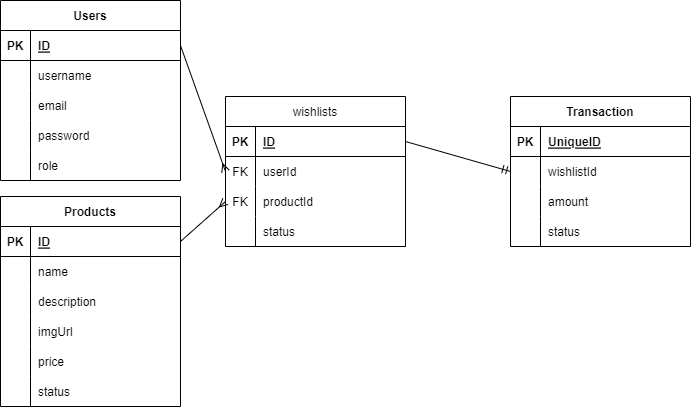

The diagram above was exported from draw.io. Its source (the exported page's mxGraphModel, read from the mxfile embedded in the PNG):
<mxGraphModel dx="982" dy="604" grid="1" gridSize="10" guides="1" tooltips="1" connect="1" arrows="1" fold="1" page="1" pageScale="1" pageWidth="850" pageHeight="1100" math="0" shadow="0">
  <root>
    <mxCell id="0" />
    <mxCell id="1" parent="0" />
    <mxCell id="2" value="Users" style="shape=table;startSize=30;container=1;collapsible=1;childLayout=tableLayout;fixedRows=1;rowLines=0;fontStyle=1;align=center;resizeLast=1;" vertex="1" parent="1">
      <mxGeometry x="20" y="44" width="180" height="180" as="geometry" />
    </mxCell>
    <mxCell id="3" value="" style="shape=tableRow;horizontal=0;startSize=0;swimlaneHead=0;swimlaneBody=0;fillColor=none;collapsible=0;dropTarget=0;points=[[0,0.5],[1,0.5]];portConstraint=eastwest;top=0;left=0;right=0;bottom=1;" vertex="1" parent="2">
      <mxGeometry y="30" width="180" height="30" as="geometry" />
    </mxCell>
    <mxCell id="4" value="PK" style="shape=partialRectangle;connectable=0;fillColor=none;top=0;left=0;bottom=0;right=0;fontStyle=1;overflow=hidden;" vertex="1" parent="3">
      <mxGeometry width="30" height="30" as="geometry">
        <mxRectangle width="30" height="30" as="alternateBounds" />
      </mxGeometry>
    </mxCell>
    <mxCell id="5" value="ID" style="shape=partialRectangle;connectable=0;fillColor=none;top=0;left=0;bottom=0;right=0;align=left;spacingLeft=6;fontStyle=5;overflow=hidden;" vertex="1" parent="3">
      <mxGeometry x="30" width="150" height="30" as="geometry">
        <mxRectangle width="150" height="30" as="alternateBounds" />
      </mxGeometry>
    </mxCell>
    <mxCell id="6" value="" style="shape=tableRow;horizontal=0;startSize=0;swimlaneHead=0;swimlaneBody=0;fillColor=none;collapsible=0;dropTarget=0;points=[[0,0.5],[1,0.5]];portConstraint=eastwest;top=0;left=0;right=0;bottom=0;" vertex="1" parent="2">
      <mxGeometry y="60" width="180" height="30" as="geometry" />
    </mxCell>
    <mxCell id="7" value="" style="shape=partialRectangle;connectable=0;fillColor=none;top=0;left=0;bottom=0;right=0;editable=1;overflow=hidden;" vertex="1" parent="6">
      <mxGeometry width="30" height="30" as="geometry">
        <mxRectangle width="30" height="30" as="alternateBounds" />
      </mxGeometry>
    </mxCell>
    <mxCell id="8" value="username" style="shape=partialRectangle;connectable=0;fillColor=none;top=0;left=0;bottom=0;right=0;align=left;spacingLeft=6;overflow=hidden;" vertex="1" parent="6">
      <mxGeometry x="30" width="150" height="30" as="geometry">
        <mxRectangle width="150" height="30" as="alternateBounds" />
      </mxGeometry>
    </mxCell>
    <mxCell id="9" value="" style="shape=tableRow;horizontal=0;startSize=0;swimlaneHead=0;swimlaneBody=0;fillColor=none;collapsible=0;dropTarget=0;points=[[0,0.5],[1,0.5]];portConstraint=eastwest;top=0;left=0;right=0;bottom=0;" vertex="1" parent="2">
      <mxGeometry y="90" width="180" height="30" as="geometry" />
    </mxCell>
    <mxCell id="10" value="" style="shape=partialRectangle;connectable=0;fillColor=none;top=0;left=0;bottom=0;right=0;editable=1;overflow=hidden;" vertex="1" parent="9">
      <mxGeometry width="30" height="30" as="geometry">
        <mxRectangle width="30" height="30" as="alternateBounds" />
      </mxGeometry>
    </mxCell>
    <mxCell id="11" value="email" style="shape=partialRectangle;connectable=0;fillColor=none;top=0;left=0;bottom=0;right=0;align=left;spacingLeft=6;overflow=hidden;" vertex="1" parent="9">
      <mxGeometry x="30" width="150" height="30" as="geometry">
        <mxRectangle width="150" height="30" as="alternateBounds" />
      </mxGeometry>
    </mxCell>
    <mxCell id="12" value="" style="shape=tableRow;horizontal=0;startSize=0;swimlaneHead=0;swimlaneBody=0;fillColor=none;collapsible=0;dropTarget=0;points=[[0,0.5],[1,0.5]];portConstraint=eastwest;top=0;left=0;right=0;bottom=0;" vertex="1" parent="2">
      <mxGeometry y="120" width="180" height="30" as="geometry" />
    </mxCell>
    <mxCell id="13" value="" style="shape=partialRectangle;connectable=0;fillColor=none;top=0;left=0;bottom=0;right=0;editable=1;overflow=hidden;" vertex="1" parent="12">
      <mxGeometry width="30" height="30" as="geometry">
        <mxRectangle width="30" height="30" as="alternateBounds" />
      </mxGeometry>
    </mxCell>
    <mxCell id="14" value="password" style="shape=partialRectangle;connectable=0;fillColor=none;top=0;left=0;bottom=0;right=0;align=left;spacingLeft=6;overflow=hidden;" vertex="1" parent="12">
      <mxGeometry x="30" width="150" height="30" as="geometry">
        <mxRectangle width="150" height="30" as="alternateBounds" />
      </mxGeometry>
    </mxCell>
    <mxCell id="15" value="" style="shape=tableRow;horizontal=0;startSize=0;swimlaneHead=0;swimlaneBody=0;fillColor=none;collapsible=0;dropTarget=0;points=[[0,0.5],[1,0.5]];portConstraint=eastwest;top=0;left=0;right=0;bottom=0;" vertex="1" parent="2">
      <mxGeometry y="150" width="180" height="30" as="geometry" />
    </mxCell>
    <mxCell id="16" value="" style="shape=partialRectangle;connectable=0;fillColor=none;top=0;left=0;bottom=0;right=0;editable=1;overflow=hidden;" vertex="1" parent="15">
      <mxGeometry width="30" height="30" as="geometry">
        <mxRectangle width="30" height="30" as="alternateBounds" />
      </mxGeometry>
    </mxCell>
    <mxCell id="17" value="role" style="shape=partialRectangle;connectable=0;fillColor=none;top=0;left=0;bottom=0;right=0;align=left;spacingLeft=6;overflow=hidden;" vertex="1" parent="15">
      <mxGeometry x="30" width="150" height="30" as="geometry">
        <mxRectangle width="150" height="30" as="alternateBounds" />
      </mxGeometry>
    </mxCell>
    <mxCell id="18" value="Products" style="shape=table;startSize=30;container=1;collapsible=1;childLayout=tableLayout;fixedRows=1;rowLines=0;fontStyle=1;align=center;resizeLast=1;" vertex="1" parent="1">
      <mxGeometry x="20" y="240" width="180" height="210" as="geometry" />
    </mxCell>
    <mxCell id="19" value="" style="shape=tableRow;horizontal=0;startSize=0;swimlaneHead=0;swimlaneBody=0;fillColor=none;collapsible=0;dropTarget=0;points=[[0,0.5],[1,0.5]];portConstraint=eastwest;top=0;left=0;right=0;bottom=1;" vertex="1" parent="18">
      <mxGeometry y="30" width="180" height="30" as="geometry" />
    </mxCell>
    <mxCell id="20" value="PK" style="shape=partialRectangle;connectable=0;fillColor=none;top=0;left=0;bottom=0;right=0;fontStyle=1;overflow=hidden;" vertex="1" parent="19">
      <mxGeometry width="30" height="30" as="geometry">
        <mxRectangle width="30" height="30" as="alternateBounds" />
      </mxGeometry>
    </mxCell>
    <mxCell id="21" value="ID" style="shape=partialRectangle;connectable=0;fillColor=none;top=0;left=0;bottom=0;right=0;align=left;spacingLeft=6;fontStyle=5;overflow=hidden;" vertex="1" parent="19">
      <mxGeometry x="30" width="150" height="30" as="geometry">
        <mxRectangle width="150" height="30" as="alternateBounds" />
      </mxGeometry>
    </mxCell>
    <mxCell id="22" value="" style="shape=tableRow;horizontal=0;startSize=0;swimlaneHead=0;swimlaneBody=0;fillColor=none;collapsible=0;dropTarget=0;points=[[0,0.5],[1,0.5]];portConstraint=eastwest;top=0;left=0;right=0;bottom=0;" vertex="1" parent="18">
      <mxGeometry y="60" width="180" height="30" as="geometry" />
    </mxCell>
    <mxCell id="23" value="" style="shape=partialRectangle;connectable=0;fillColor=none;top=0;left=0;bottom=0;right=0;editable=1;overflow=hidden;" vertex="1" parent="22">
      <mxGeometry width="30" height="30" as="geometry">
        <mxRectangle width="30" height="30" as="alternateBounds" />
      </mxGeometry>
    </mxCell>
    <mxCell id="24" value="name" style="shape=partialRectangle;connectable=0;fillColor=none;top=0;left=0;bottom=0;right=0;align=left;spacingLeft=6;overflow=hidden;" vertex="1" parent="22">
      <mxGeometry x="30" width="150" height="30" as="geometry">
        <mxRectangle width="150" height="30" as="alternateBounds" />
      </mxGeometry>
    </mxCell>
    <mxCell id="25" value="" style="shape=tableRow;horizontal=0;startSize=0;swimlaneHead=0;swimlaneBody=0;fillColor=none;collapsible=0;dropTarget=0;points=[[0,0.5],[1,0.5]];portConstraint=eastwest;top=0;left=0;right=0;bottom=0;" vertex="1" parent="18">
      <mxGeometry y="90" width="180" height="30" as="geometry" />
    </mxCell>
    <mxCell id="26" value="" style="shape=partialRectangle;connectable=0;fillColor=none;top=0;left=0;bottom=0;right=0;editable=1;overflow=hidden;" vertex="1" parent="25">
      <mxGeometry width="30" height="30" as="geometry">
        <mxRectangle width="30" height="30" as="alternateBounds" />
      </mxGeometry>
    </mxCell>
    <mxCell id="27" value="description" style="shape=partialRectangle;connectable=0;fillColor=none;top=0;left=0;bottom=0;right=0;align=left;spacingLeft=6;overflow=hidden;" vertex="1" parent="25">
      <mxGeometry x="30" width="150" height="30" as="geometry">
        <mxRectangle width="150" height="30" as="alternateBounds" />
      </mxGeometry>
    </mxCell>
    <mxCell id="28" value="" style="shape=tableRow;horizontal=0;startSize=0;swimlaneHead=0;swimlaneBody=0;fillColor=none;collapsible=0;dropTarget=0;points=[[0,0.5],[1,0.5]];portConstraint=eastwest;top=0;left=0;right=0;bottom=0;" vertex="1" parent="18">
      <mxGeometry y="120" width="180" height="30" as="geometry" />
    </mxCell>
    <mxCell id="29" value="" style="shape=partialRectangle;connectable=0;fillColor=none;top=0;left=0;bottom=0;right=0;editable=1;overflow=hidden;" vertex="1" parent="28">
      <mxGeometry width="30" height="30" as="geometry">
        <mxRectangle width="30" height="30" as="alternateBounds" />
      </mxGeometry>
    </mxCell>
    <mxCell id="30" value="imgUrl" style="shape=partialRectangle;connectable=0;fillColor=none;top=0;left=0;bottom=0;right=0;align=left;spacingLeft=6;overflow=hidden;" vertex="1" parent="28">
      <mxGeometry x="30" width="150" height="30" as="geometry">
        <mxRectangle width="150" height="30" as="alternateBounds" />
      </mxGeometry>
    </mxCell>
    <mxCell id="31" value="" style="shape=tableRow;horizontal=0;startSize=0;swimlaneHead=0;swimlaneBody=0;fillColor=none;collapsible=0;dropTarget=0;points=[[0,0.5],[1,0.5]];portConstraint=eastwest;top=0;left=0;right=0;bottom=0;" vertex="1" parent="18">
      <mxGeometry y="150" width="180" height="30" as="geometry" />
    </mxCell>
    <mxCell id="32" value="" style="shape=partialRectangle;connectable=0;fillColor=none;top=0;left=0;bottom=0;right=0;editable=1;overflow=hidden;" vertex="1" parent="31">
      <mxGeometry width="30" height="30" as="geometry">
        <mxRectangle width="30" height="30" as="alternateBounds" />
      </mxGeometry>
    </mxCell>
    <mxCell id="33" value="price" style="shape=partialRectangle;connectable=0;fillColor=none;top=0;left=0;bottom=0;right=0;align=left;spacingLeft=6;overflow=hidden;" vertex="1" parent="31">
      <mxGeometry x="30" width="150" height="30" as="geometry">
        <mxRectangle width="150" height="30" as="alternateBounds" />
      </mxGeometry>
    </mxCell>
    <mxCell id="34" value="" style="shape=tableRow;horizontal=0;startSize=0;swimlaneHead=0;swimlaneBody=0;fillColor=none;collapsible=0;dropTarget=0;points=[[0,0.5],[1,0.5]];portConstraint=eastwest;top=0;left=0;right=0;bottom=0;" vertex="1" parent="18">
      <mxGeometry y="180" width="180" height="30" as="geometry" />
    </mxCell>
    <mxCell id="35" value="" style="shape=partialRectangle;connectable=0;fillColor=none;top=0;left=0;bottom=0;right=0;editable=1;overflow=hidden;" vertex="1" parent="34">
      <mxGeometry width="30" height="30" as="geometry">
        <mxRectangle width="30" height="30" as="alternateBounds" />
      </mxGeometry>
    </mxCell>
    <mxCell id="36" value="status" style="shape=partialRectangle;connectable=0;fillColor=none;top=0;left=0;bottom=0;right=0;align=left;spacingLeft=6;overflow=hidden;" vertex="1" parent="34">
      <mxGeometry x="30" width="150" height="30" as="geometry">
        <mxRectangle width="150" height="30" as="alternateBounds" />
      </mxGeometry>
    </mxCell>
    <mxCell id="37" value="wishlists" style="shape=table;startSize=30;container=1;collapsible=1;childLayout=tableLayout;fixedRows=1;rowLines=0;fontStyle=0;align=center;resizeLast=1;" vertex="1" parent="1">
      <mxGeometry x="245" y="140" width="180" height="150" as="geometry" />
    </mxCell>
    <mxCell id="38" value="" style="shape=tableRow;horizontal=0;startSize=0;swimlaneHead=0;swimlaneBody=0;fillColor=none;collapsible=0;dropTarget=0;points=[[0,0.5],[1,0.5]];portConstraint=eastwest;top=0;left=0;right=0;bottom=1;" vertex="1" parent="37">
      <mxGeometry y="30" width="180" height="30" as="geometry" />
    </mxCell>
    <mxCell id="39" value="PK" style="shape=partialRectangle;connectable=0;fillColor=none;top=0;left=0;bottom=0;right=0;fontStyle=1;overflow=hidden;" vertex="1" parent="38">
      <mxGeometry width="30" height="30" as="geometry">
        <mxRectangle width="30" height="30" as="alternateBounds" />
      </mxGeometry>
    </mxCell>
    <mxCell id="40" value="ID" style="shape=partialRectangle;connectable=0;fillColor=none;top=0;left=0;bottom=0;right=0;align=left;spacingLeft=6;fontStyle=5;overflow=hidden;" vertex="1" parent="38">
      <mxGeometry x="30" width="150" height="30" as="geometry">
        <mxRectangle width="150" height="30" as="alternateBounds" />
      </mxGeometry>
    </mxCell>
    <mxCell id="41" value="" style="shape=tableRow;horizontal=0;startSize=0;swimlaneHead=0;swimlaneBody=0;fillColor=none;collapsible=0;dropTarget=0;points=[[0,0.5],[1,0.5]];portConstraint=eastwest;top=0;left=0;right=0;bottom=0;" vertex="1" parent="37">
      <mxGeometry y="60" width="180" height="30" as="geometry" />
    </mxCell>
    <mxCell id="42" value="FK" style="shape=partialRectangle;connectable=0;fillColor=none;top=0;left=0;bottom=0;right=0;editable=1;overflow=hidden;" vertex="1" parent="41">
      <mxGeometry width="30" height="30" as="geometry">
        <mxRectangle width="30" height="30" as="alternateBounds" />
      </mxGeometry>
    </mxCell>
    <mxCell id="43" value="userId" style="shape=partialRectangle;connectable=0;fillColor=none;top=0;left=0;bottom=0;right=0;align=left;spacingLeft=6;overflow=hidden;" vertex="1" parent="41">
      <mxGeometry x="30" width="150" height="30" as="geometry">
        <mxRectangle width="150" height="30" as="alternateBounds" />
      </mxGeometry>
    </mxCell>
    <mxCell id="44" value="" style="shape=tableRow;horizontal=0;startSize=0;swimlaneHead=0;swimlaneBody=0;fillColor=none;collapsible=0;dropTarget=0;points=[[0,0.5],[1,0.5]];portConstraint=eastwest;top=0;left=0;right=0;bottom=0;" vertex="1" parent="37">
      <mxGeometry y="90" width="180" height="30" as="geometry" />
    </mxCell>
    <mxCell id="45" value="FK" style="shape=partialRectangle;connectable=0;fillColor=none;top=0;left=0;bottom=0;right=0;editable=1;overflow=hidden;" vertex="1" parent="44">
      <mxGeometry width="30" height="30" as="geometry">
        <mxRectangle width="30" height="30" as="alternateBounds" />
      </mxGeometry>
    </mxCell>
    <mxCell id="46" value="productId" style="shape=partialRectangle;connectable=0;fillColor=none;top=0;left=0;bottom=0;right=0;align=left;spacingLeft=6;overflow=hidden;" vertex="1" parent="44">
      <mxGeometry x="30" width="150" height="30" as="geometry">
        <mxRectangle width="150" height="30" as="alternateBounds" />
      </mxGeometry>
    </mxCell>
    <mxCell id="47" value="" style="shape=tableRow;horizontal=0;startSize=0;swimlaneHead=0;swimlaneBody=0;fillColor=none;collapsible=0;dropTarget=0;points=[[0,0.5],[1,0.5]];portConstraint=eastwest;top=0;left=0;right=0;bottom=0;" vertex="1" parent="37">
      <mxGeometry y="120" width="180" height="30" as="geometry" />
    </mxCell>
    <mxCell id="48" value="" style="shape=partialRectangle;connectable=0;fillColor=none;top=0;left=0;bottom=0;right=0;editable=1;overflow=hidden;" vertex="1" parent="47">
      <mxGeometry width="30" height="30" as="geometry">
        <mxRectangle width="30" height="30" as="alternateBounds" />
      </mxGeometry>
    </mxCell>
    <mxCell id="49" value="status" style="shape=partialRectangle;connectable=0;fillColor=none;top=0;left=0;bottom=0;right=0;align=left;spacingLeft=6;overflow=hidden;" vertex="1" parent="47">
      <mxGeometry x="30" width="150" height="30" as="geometry">
        <mxRectangle width="150" height="30" as="alternateBounds" />
      </mxGeometry>
    </mxCell>
    <mxCell id="50" value="Transaction" style="shape=table;startSize=30;container=1;collapsible=1;childLayout=tableLayout;fixedRows=1;rowLines=0;fontStyle=1;align=center;resizeLast=1;" vertex="1" parent="1">
      <mxGeometry x="530" y="140" width="180" height="150" as="geometry" />
    </mxCell>
    <mxCell id="51" value="" style="shape=tableRow;horizontal=0;startSize=0;swimlaneHead=0;swimlaneBody=0;fillColor=none;collapsible=0;dropTarget=0;points=[[0,0.5],[1,0.5]];portConstraint=eastwest;top=0;left=0;right=0;bottom=1;" vertex="1" parent="50">
      <mxGeometry y="30" width="180" height="30" as="geometry" />
    </mxCell>
    <mxCell id="52" value="PK" style="shape=partialRectangle;connectable=0;fillColor=none;top=0;left=0;bottom=0;right=0;fontStyle=1;overflow=hidden;" vertex="1" parent="51">
      <mxGeometry width="30" height="30" as="geometry">
        <mxRectangle width="30" height="30" as="alternateBounds" />
      </mxGeometry>
    </mxCell>
    <mxCell id="53" value="UniqueID" style="shape=partialRectangle;connectable=0;fillColor=none;top=0;left=0;bottom=0;right=0;align=left;spacingLeft=6;fontStyle=5;overflow=hidden;" vertex="1" parent="51">
      <mxGeometry x="30" width="150" height="30" as="geometry">
        <mxRectangle width="150" height="30" as="alternateBounds" />
      </mxGeometry>
    </mxCell>
    <mxCell id="54" value="" style="shape=tableRow;horizontal=0;startSize=0;swimlaneHead=0;swimlaneBody=0;fillColor=none;collapsible=0;dropTarget=0;points=[[0,0.5],[1,0.5]];portConstraint=eastwest;top=0;left=0;right=0;bottom=0;" vertex="1" parent="50">
      <mxGeometry y="60" width="180" height="30" as="geometry" />
    </mxCell>
    <mxCell id="55" value="" style="shape=partialRectangle;connectable=0;fillColor=none;top=0;left=0;bottom=0;right=0;editable=1;overflow=hidden;" vertex="1" parent="54">
      <mxGeometry width="30" height="30" as="geometry">
        <mxRectangle width="30" height="30" as="alternateBounds" />
      </mxGeometry>
    </mxCell>
    <mxCell id="56" value="wishlistId" style="shape=partialRectangle;connectable=0;fillColor=none;top=0;left=0;bottom=0;right=0;align=left;spacingLeft=6;overflow=hidden;" vertex="1" parent="54">
      <mxGeometry x="30" width="150" height="30" as="geometry">
        <mxRectangle width="150" height="30" as="alternateBounds" />
      </mxGeometry>
    </mxCell>
    <mxCell id="57" value="" style="shape=tableRow;horizontal=0;startSize=0;swimlaneHead=0;swimlaneBody=0;fillColor=none;collapsible=0;dropTarget=0;points=[[0,0.5],[1,0.5]];portConstraint=eastwest;top=0;left=0;right=0;bottom=0;" vertex="1" parent="50">
      <mxGeometry y="90" width="180" height="30" as="geometry" />
    </mxCell>
    <mxCell id="58" value="" style="shape=partialRectangle;connectable=0;fillColor=none;top=0;left=0;bottom=0;right=0;editable=1;overflow=hidden;" vertex="1" parent="57">
      <mxGeometry width="30" height="30" as="geometry">
        <mxRectangle width="30" height="30" as="alternateBounds" />
      </mxGeometry>
    </mxCell>
    <mxCell id="59" value="amount" style="shape=partialRectangle;connectable=0;fillColor=none;top=0;left=0;bottom=0;right=0;align=left;spacingLeft=6;overflow=hidden;" vertex="1" parent="57">
      <mxGeometry x="30" width="150" height="30" as="geometry">
        <mxRectangle width="150" height="30" as="alternateBounds" />
      </mxGeometry>
    </mxCell>
    <mxCell id="60" value="" style="shape=tableRow;horizontal=0;startSize=0;swimlaneHead=0;swimlaneBody=0;fillColor=none;collapsible=0;dropTarget=0;points=[[0,0.5],[1,0.5]];portConstraint=eastwest;top=0;left=0;right=0;bottom=0;" vertex="1" parent="50">
      <mxGeometry y="120" width="180" height="30" as="geometry" />
    </mxCell>
    <mxCell id="61" value="" style="shape=partialRectangle;connectable=0;fillColor=none;top=0;left=0;bottom=0;right=0;editable=1;overflow=hidden;" vertex="1" parent="60">
      <mxGeometry width="30" height="30" as="geometry">
        <mxRectangle width="30" height="30" as="alternateBounds" />
      </mxGeometry>
    </mxCell>
    <mxCell id="62" value="status" style="shape=partialRectangle;connectable=0;fillColor=none;top=0;left=0;bottom=0;right=0;align=left;spacingLeft=6;overflow=hidden;" vertex="1" parent="60">
      <mxGeometry x="30" width="150" height="30" as="geometry">
        <mxRectangle width="150" height="30" as="alternateBounds" />
      </mxGeometry>
    </mxCell>
    <mxCell id="75" style="edgeStyle=none;html=1;exitX=1;exitY=0.5;exitDx=0;exitDy=0;entryX=0;entryY=0.5;entryDx=0;entryDy=0;endArrow=ERmany;endFill=0;" edge="1" parent="1" source="3" target="41">
      <mxGeometry relative="1" as="geometry" />
    </mxCell>
    <mxCell id="76" style="edgeStyle=none;html=1;exitX=1;exitY=0.5;exitDx=0;exitDy=0;entryX=0;entryY=0.5;entryDx=0;entryDy=0;endArrow=ERmany;endFill=0;" edge="1" parent="1" source="19" target="44">
      <mxGeometry relative="1" as="geometry" />
    </mxCell>
    <mxCell id="77" style="edgeStyle=none;html=1;exitX=1;exitY=0.5;exitDx=0;exitDy=0;entryX=0;entryY=0.5;entryDx=0;entryDy=0;endArrow=ERmandOne;endFill=0;" edge="1" parent="1" source="38" target="54">
      <mxGeometry relative="1" as="geometry" />
    </mxCell>
  </root>
</mxGraphModel>